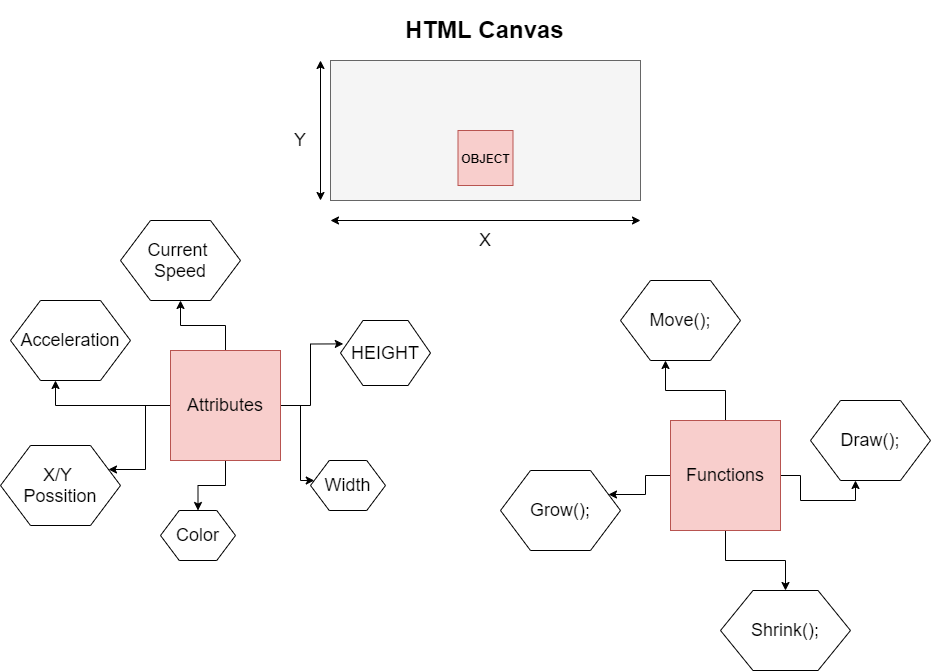

The diagram above was exported from draw.io. Its source (the exported page's mxGraphModel, read from the mxfile embedded in the PNG):
<mxGraphModel dx="3410" dy="1480" grid="1" gridSize="10" guides="1" tooltips="1" connect="1" arrows="1" fold="1" page="1" pageScale="1" pageWidth="850" pageHeight="1100" math="0" shadow="0">
  <root>
    <mxCell id="0" />
    <mxCell id="1" parent="0" />
    <mxCell id="SSKMWKyuUU-SGzcEDtJc-1" value="" style="rounded=0;whiteSpace=wrap;html=1;fillColor=#f5f5f5;strokeColor=#666666;fontColor=#333333;" vertex="1" parent="1">
      <mxGeometry x="270" y="60" width="310" height="140" as="geometry" />
    </mxCell>
    <mxCell id="SSKMWKyuUU-SGzcEDtJc-6" value="&lt;b&gt;OBJECT&lt;/b&gt;" style="rounded=0;whiteSpace=wrap;html=1;strokeColor=#b85450;fillColor=#f8cecc;gradientColor=none;" vertex="1" parent="1">
      <mxGeometry x="397.5" y="130" width="55" height="55" as="geometry" />
    </mxCell>
    <mxCell id="SSKMWKyuUU-SGzcEDtJc-8" value="&lt;h1&gt;HTML Canvas&lt;/h1&gt;" style="text;html=1;strokeColor=none;fillColor=none;spacing=5;spacingTop=-20;whiteSpace=wrap;overflow=hidden;rounded=0;" vertex="1" parent="1">
      <mxGeometry x="340" y="10" width="170" height="120" as="geometry" />
    </mxCell>
    <mxCell id="SSKMWKyuUU-SGzcEDtJc-11" value="" style="endArrow=classic;startArrow=classic;html=1;fontSize=18;" edge="1" parent="1">
      <mxGeometry width="50" height="50" relative="1" as="geometry">
        <mxPoint x="270" y="220" as="sourcePoint" />
        <mxPoint x="580" y="220" as="targetPoint" />
      </mxGeometry>
    </mxCell>
    <mxCell id="SSKMWKyuUU-SGzcEDtJc-12" value="X" style="text;html=1;strokeColor=none;fillColor=none;align=center;verticalAlign=middle;whiteSpace=wrap;rounded=0;fontSize=18;" vertex="1" parent="1">
      <mxGeometry x="405" y="230" width="40" height="20" as="geometry" />
    </mxCell>
    <mxCell id="SSKMWKyuUU-SGzcEDtJc-14" value="" style="endArrow=classic;startArrow=classic;html=1;fontSize=18;" edge="1" parent="1">
      <mxGeometry width="50" height="50" relative="1" as="geometry">
        <mxPoint x="260" y="200" as="sourcePoint" />
        <mxPoint x="260" y="60" as="targetPoint" />
      </mxGeometry>
    </mxCell>
    <mxCell id="SSKMWKyuUU-SGzcEDtJc-15" value="Y" style="text;html=1;strokeColor=none;fillColor=none;align=center;verticalAlign=middle;whiteSpace=wrap;rounded=0;fontSize=18;" vertex="1" parent="1">
      <mxGeometry x="220" y="130" width="40" height="20" as="geometry" />
    </mxCell>
    <mxCell id="SSKMWKyuUU-SGzcEDtJc-22" style="edgeStyle=orthogonalEdgeStyle;rounded=0;orthogonalLoop=1;jettySize=auto;html=1;fontSize=18;" edge="1" parent="1" source="SSKMWKyuUU-SGzcEDtJc-17" target="SSKMWKyuUU-SGzcEDtJc-21">
      <mxGeometry relative="1" as="geometry" />
    </mxCell>
    <mxCell id="SSKMWKyuUU-SGzcEDtJc-25" style="edgeStyle=orthogonalEdgeStyle;rounded=0;orthogonalLoop=1;jettySize=auto;html=1;fontSize=18;" edge="1" parent="1" source="SSKMWKyuUU-SGzcEDtJc-17" target="SSKMWKyuUU-SGzcEDtJc-24">
      <mxGeometry relative="1" as="geometry">
        <Array as="points">
          <mxPoint x="240" y="405" />
          <mxPoint x="240" y="480" />
        </Array>
      </mxGeometry>
    </mxCell>
    <mxCell id="SSKMWKyuUU-SGzcEDtJc-29" style="edgeStyle=orthogonalEdgeStyle;rounded=0;orthogonalLoop=1;jettySize=auto;html=1;fontSize=18;" edge="1" parent="1" source="SSKMWKyuUU-SGzcEDtJc-17" target="SSKMWKyuUU-SGzcEDtJc-28">
      <mxGeometry relative="1" as="geometry" />
    </mxCell>
    <mxCell id="SSKMWKyuUU-SGzcEDtJc-31" style="edgeStyle=orthogonalEdgeStyle;rounded=0;orthogonalLoop=1;jettySize=auto;html=1;entryX=0.375;entryY=1;entryDx=0;entryDy=0;fontSize=18;" edge="1" parent="1" source="SSKMWKyuUU-SGzcEDtJc-17" target="SSKMWKyuUU-SGzcEDtJc-30">
      <mxGeometry relative="1" as="geometry" />
    </mxCell>
    <mxCell id="SSKMWKyuUU-SGzcEDtJc-33" style="edgeStyle=orthogonalEdgeStyle;rounded=0;orthogonalLoop=1;jettySize=auto;html=1;entryX=1;entryY=0.25;entryDx=0;entryDy=0;fontSize=18;" edge="1" parent="1" source="SSKMWKyuUU-SGzcEDtJc-17" target="SSKMWKyuUU-SGzcEDtJc-32">
      <mxGeometry relative="1" as="geometry" />
    </mxCell>
    <mxCell id="SSKMWKyuUU-SGzcEDtJc-34" style="edgeStyle=orthogonalEdgeStyle;rounded=0;orthogonalLoop=1;jettySize=auto;html=1;entryX=0.031;entryY=0.36;entryDx=0;entryDy=0;entryPerimeter=0;fontSize=18;" edge="1" parent="1" source="SSKMWKyuUU-SGzcEDtJc-17" target="SSKMWKyuUU-SGzcEDtJc-26">
      <mxGeometry relative="1" as="geometry" />
    </mxCell>
    <mxCell id="SSKMWKyuUU-SGzcEDtJc-17" value="Attributes" style="rounded=0;whiteSpace=wrap;html=1;strokeColor=#b85450;fontSize=18;fillColor=#f8cecc;" vertex="1" parent="1">
      <mxGeometry x="110" y="350" width="110" height="110" as="geometry" />
    </mxCell>
    <mxCell id="SSKMWKyuUU-SGzcEDtJc-21" value="Color" style="shape=hexagon;perimeter=hexagonPerimeter2;whiteSpace=wrap;html=1;rounded=0;strokeColor=#000000;gradientColor=none;fontSize=18;" vertex="1" parent="1">
      <mxGeometry x="100" y="510" width="75" height="50" as="geometry" />
    </mxCell>
    <mxCell id="SSKMWKyuUU-SGzcEDtJc-24" value="Width" style="shape=hexagon;perimeter=hexagonPerimeter2;whiteSpace=wrap;html=1;rounded=0;strokeColor=#000000;gradientColor=none;fontSize=18;" vertex="1" parent="1">
      <mxGeometry x="250" y="460" width="75" height="50" as="geometry" />
    </mxCell>
    <mxCell id="SSKMWKyuUU-SGzcEDtJc-26" value="HEIGHT" style="shape=hexagon;perimeter=hexagonPerimeter2;whiteSpace=wrap;html=1;rounded=0;strokeColor=#000000;gradientColor=none;fontSize=18;" vertex="1" parent="1">
      <mxGeometry x="280" y="320" width="90" height="65" as="geometry" />
    </mxCell>
    <mxCell id="SSKMWKyuUU-SGzcEDtJc-28" value="Current &lt;br&gt;Speed" style="shape=hexagon;perimeter=hexagonPerimeter2;whiteSpace=wrap;html=1;rounded=0;strokeColor=#000000;gradientColor=none;fontSize=18;" vertex="1" parent="1">
      <mxGeometry x="60" y="220" width="120" height="80" as="geometry" />
    </mxCell>
    <mxCell id="SSKMWKyuUU-SGzcEDtJc-30" value="Acceleration" style="shape=hexagon;perimeter=hexagonPerimeter2;whiteSpace=wrap;html=1;rounded=0;strokeColor=#000000;gradientColor=none;fontSize=18;" vertex="1" parent="1">
      <mxGeometry x="-50" y="300" width="120" height="80" as="geometry" />
    </mxCell>
    <mxCell id="SSKMWKyuUU-SGzcEDtJc-32" value="X/Y &lt;br&gt;Possition" style="shape=hexagon;perimeter=hexagonPerimeter2;whiteSpace=wrap;html=1;rounded=0;strokeColor=#000000;gradientColor=none;fontSize=18;" vertex="1" parent="1">
      <mxGeometry x="-60" y="445" width="120" height="80" as="geometry" />
    </mxCell>
    <mxCell id="SSKMWKyuUU-SGzcEDtJc-48" style="edgeStyle=orthogonalEdgeStyle;rounded=0;orthogonalLoop=1;jettySize=auto;html=1;fontSize=18;" edge="1" parent="1" source="SSKMWKyuUU-SGzcEDtJc-54" target="SSKMWKyuUU-SGzcEDtJc-55">
      <mxGeometry relative="1" as="geometry" />
    </mxCell>
    <mxCell id="SSKMWKyuUU-SGzcEDtJc-51" style="edgeStyle=orthogonalEdgeStyle;rounded=0;orthogonalLoop=1;jettySize=auto;html=1;entryX=0.375;entryY=1;entryDx=0;entryDy=0;fontSize=18;" edge="1" parent="1" source="SSKMWKyuUU-SGzcEDtJc-54" target="SSKMWKyuUU-SGzcEDtJc-59">
      <mxGeometry relative="1" as="geometry" />
    </mxCell>
    <mxCell id="SSKMWKyuUU-SGzcEDtJc-52" style="edgeStyle=orthogonalEdgeStyle;rounded=0;orthogonalLoop=1;jettySize=auto;html=1;entryX=1;entryY=0.25;entryDx=0;entryDy=0;fontSize=18;" edge="1" parent="1" source="SSKMWKyuUU-SGzcEDtJc-54" target="SSKMWKyuUU-SGzcEDtJc-60">
      <mxGeometry relative="1" as="geometry" />
    </mxCell>
    <mxCell id="SSKMWKyuUU-SGzcEDtJc-61" style="edgeStyle=orthogonalEdgeStyle;rounded=0;orthogonalLoop=1;jettySize=auto;html=1;entryX=0.375;entryY=1;entryDx=0;entryDy=0;fontSize=18;" edge="1" parent="1" source="SSKMWKyuUU-SGzcEDtJc-54" target="SSKMWKyuUU-SGzcEDtJc-58">
      <mxGeometry relative="1" as="geometry" />
    </mxCell>
    <mxCell id="SSKMWKyuUU-SGzcEDtJc-54" value="Functions" style="rounded=0;whiteSpace=wrap;html=1;strokeColor=#b85450;fontSize=18;fillColor=#f8cecc;" vertex="1" parent="1">
      <mxGeometry x="610" y="420" width="110" height="110" as="geometry" />
    </mxCell>
    <mxCell id="SSKMWKyuUU-SGzcEDtJc-55" value="Shrink();" style="shape=hexagon;perimeter=hexagonPerimeter2;whiteSpace=wrap;html=1;rounded=0;strokeColor=#000000;gradientColor=none;fontSize=18;" vertex="1" parent="1">
      <mxGeometry x="660" y="590" width="130" height="80" as="geometry" />
    </mxCell>
    <mxCell id="SSKMWKyuUU-SGzcEDtJc-58" value="Draw();" style="shape=hexagon;perimeter=hexagonPerimeter2;whiteSpace=wrap;html=1;rounded=0;strokeColor=#000000;gradientColor=none;fontSize=18;" vertex="1" parent="1">
      <mxGeometry x="750" y="400" width="120" height="80" as="geometry" />
    </mxCell>
    <mxCell id="SSKMWKyuUU-SGzcEDtJc-59" value="Move();" style="shape=hexagon;perimeter=hexagonPerimeter2;whiteSpace=wrap;html=1;rounded=0;strokeColor=#000000;gradientColor=none;fontSize=18;" vertex="1" parent="1">
      <mxGeometry x="560" y="280" width="120" height="80" as="geometry" />
    </mxCell>
    <mxCell id="SSKMWKyuUU-SGzcEDtJc-60" value="Grow();" style="shape=hexagon;perimeter=hexagonPerimeter2;whiteSpace=wrap;html=1;rounded=0;strokeColor=#000000;gradientColor=none;fontSize=18;" vertex="1" parent="1">
      <mxGeometry x="440" y="470" width="120" height="80" as="geometry" />
    </mxCell>
  </root>
</mxGraphModel>